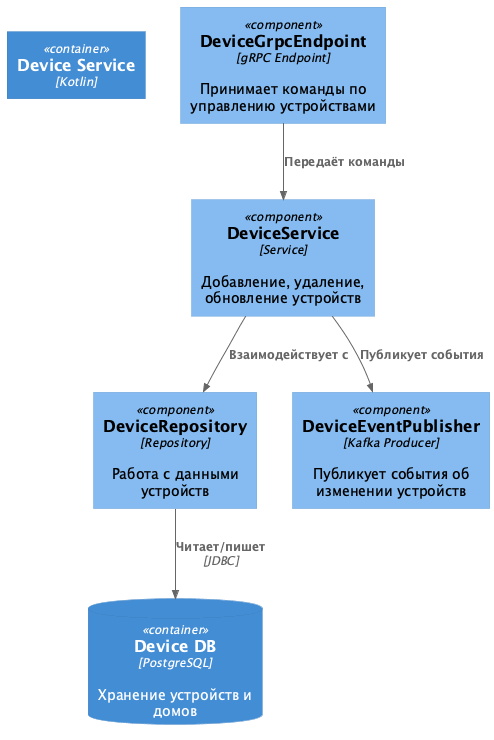

The diagram above was rendered by PlantUML. Its source (embedded in the PNG):
@startuml DeviceService_Component
!includeurl https://raw.githubusercontent.com/plantuml-stdlib/C4-PlantUML/master/C4_Component.puml

Container(deviceService, "Device Service", "Kotlin")

Component(api, "DeviceGrpcEndpoint", "gRPC Endpoint", "Принимает команды по управлению устройствами")
Component(service, "DeviceService", "Service", "Добавление, удаление, обновление устройств")
Component(repo, "DeviceRepository", "Repository", "Работа с данными устройств")
Component(eventProducer, "DeviceEventPublisher", "Kafka Producer", "Публикует события об изменении устройств")
ContainerDb(deviceDb, "Device DB", "PostgreSQL", "Хранение устройств и домов")

Rel(api, service, "Передаёт команды")
Rel(service, repo, "Взаимодействует с")
Rel(service, eventProducer, "Публикует события")
Rel(repo, deviceDb, "Читает/пишет", "JDBC")

@enduml